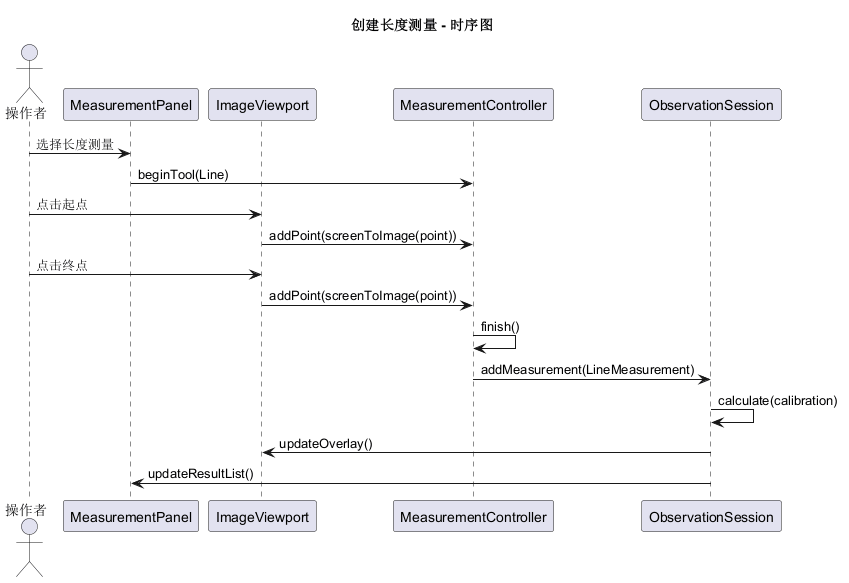

The diagram above was rendered by PlantUML. Its source (embedded in the PNG):
@startuml
title 创建长度测量 - 时序图

actor "操作者" as User
participant "MeasurementPanel" as Panel
participant "ImageViewport" as Viewport
participant "MeasurementController" as Controller
participant "ObservationSession" as Session

User -> Panel: 选择长度测量
Panel -> Controller: beginTool(Line)
User -> Viewport: 点击起点
Viewport -> Controller: addPoint(screenToImage(point))
User -> Viewport: 点击终点
Viewport -> Controller: addPoint(screenToImage(point))
Controller -> Controller: finish()
Controller -> Session: addMeasurement(LineMeasurement)
Session -> Session: calculate(calibration)
Session -> Viewport: updateOverlay()
Session -> Panel: updateResultList()

@enduml